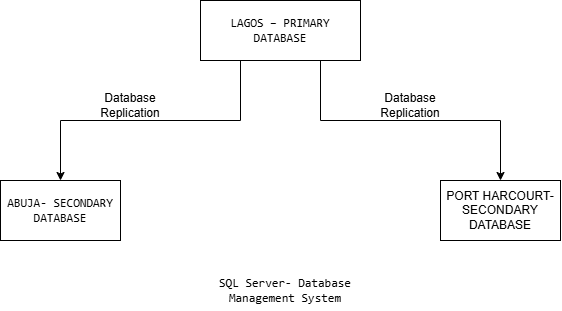

The diagram above was exported from draw.io. Its source (the exported page's mxGraphModel, read from the mxfile embedded in the PNG):
<mxGraphModel dx="1030" dy="570" grid="1" gridSize="10" guides="1" tooltips="1" connect="1" arrows="1" fold="1" page="1" pageScale="1" pageWidth="850" pageHeight="1100" math="0" shadow="0">
  <root>
    <mxCell id="0" />
    <mxCell id="1" parent="0" />
    <mxCell id="XELaM-NNsE-kLhDhlP5l-4" edge="1" parent="1" source="XELaM-NNsE-kLhDhlP5l-1" style="edgeStyle=orthogonalEdgeStyle;rounded=0;orthogonalLoop=1;jettySize=auto;html=1;exitX=0.25;exitY=1;exitDx=0;exitDy=0;entryX=0.5;entryY=0;entryDx=0;entryDy=0;defaultLabelBackgroundColor=page;labelPadding=0 4;strokeColor=light-dark(#000000,#FFFEFE);" target="XELaM-NNsE-kLhDhlP5l-2">
      <mxGeometry relative="1" as="geometry" />
    </mxCell>
    <mxCell id="XELaM-NNsE-kLhDhlP5l-5" edge="1" parent="1" source="XELaM-NNsE-kLhDhlP5l-1" style="edgeStyle=orthogonalEdgeStyle;rounded=0;orthogonalLoop=1;jettySize=auto;html=1;exitX=0.75;exitY=1;exitDx=0;exitDy=0;entryX=0.5;entryY=0;entryDx=0;entryDy=0;defaultLabelBackgroundColor=page;labelPadding=0 4;strokeColor=light-dark(#000000,#FFFFFF);" target="XELaM-NNsE-kLhDhlP5l-3">
      <mxGeometry relative="1" as="geometry" />
    </mxCell>
    <mxCell id="XELaM-NNsE-kLhDhlP5l-1" parent="1" style="rounded=0;whiteSpace=wrap;html=1;" value="&lt;code dir=&quot;ltr&quot;&gt;LAGOS – PRIMARY DATABASE&lt;/code&gt;" vertex="1">
      <mxGeometry height="60" width="160" x="320" y="50" as="geometry" />
    </mxCell>
    <mxCell id="XELaM-NNsE-kLhDhlP5l-2" parent="1" style="rounded=0;whiteSpace=wrap;html=1;" value="&lt;div&gt;&lt;font face=&quot;monospace&quot;&gt;ABUJA- SECONDARY DATABASE&lt;/font&gt;&lt;/div&gt;" vertex="1">
      <mxGeometry height="60" width="120" x="120" y="230" as="geometry" />
    </mxCell>
    <mxCell id="XELaM-NNsE-kLhDhlP5l-3" parent="1" style="rounded=0;whiteSpace=wrap;html=1;" value="PORT HARCOURT- SECONDARY DATABASE" vertex="1">
      <mxGeometry height="60" width="120" x="560" y="230" as="geometry" />
    </mxCell>
    <mxCell id="XELaM-NNsE-kLhDhlP5l-6" parent="1" style="text;html=1;whiteSpace=wrap;strokeColor=none;fillColor=none;align=center;verticalAlign=middle;rounded=0;" value="Database Replication" vertex="1">
      <mxGeometry height="30" width="60" x="220" y="140" as="geometry" />
    </mxCell>
    <mxCell id="XELaM-NNsE-kLhDhlP5l-7" parent="1" style="text;html=1;whiteSpace=wrap;strokeColor=none;fillColor=none;align=center;verticalAlign=middle;rounded=0;" value="Database Replication" vertex="1">
      <mxGeometry height="30" width="60" x="500" y="140" as="geometry" />
    </mxCell>
    <mxCell id="XELaM-NNsE-kLhDhlP5l-8" parent="1" style="text;html=1;whiteSpace=wrap;strokeColor=none;fillColor=none;align=center;verticalAlign=middle;rounded=0;" value="&lt;div&gt;&lt;font face=&quot;monospace&quot;&gt;SQL Server- Database Management System&lt;/font&gt;&lt;/div&gt;" vertex="1">
      <mxGeometry height="40" width="170" x="320" y="320" as="geometry" />
    </mxCell>
  </root>
</mxGraphModel>